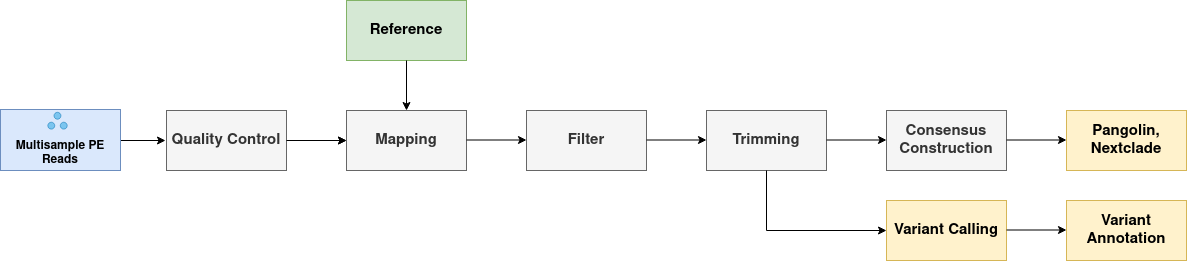

The diagram above was exported from draw.io. Its source (the exported page's mxGraphModel, read from the mxfile embedded in the PNG):
<mxGraphModel dx="1265" dy="1008" grid="1" gridSize="10" guides="1" tooltips="1" connect="1" arrows="1" fold="1" page="1" pageScale="1" pageWidth="1100" pageHeight="850" math="0" shadow="0">
  <root>
    <mxCell id="0" />
    <mxCell id="1" parent="0" />
    <mxCell id="sIELDWd1XTgpPedQn3_f-19" value="" style="edgeStyle=orthogonalEdgeStyle;rounded=0;orthogonalLoop=1;jettySize=auto;html=1;" edge="1" parent="1" source="aPWJwkesIRW13PtXpvFu-1" target="aPWJwkesIRW13PtXpvFu-2">
      <mxGeometry relative="1" as="geometry" />
    </mxCell>
    <mxCell id="aPWJwkesIRW13PtXpvFu-1" value="Quality Control" style="rounded=0;whiteSpace=wrap;html=1;fillColor=#f5f5f5;fontColor=#333333;strokeColor=#666666;fontStyle=1;fontSize=15;" parent="1" vertex="1">
      <mxGeometry x="206" y="180" width="120" height="60" as="geometry" />
    </mxCell>
    <mxCell id="aPWJwkesIRW13PtXpvFu-2" value="Mapping" style="rounded=0;whiteSpace=wrap;html=1;fillColor=#f5f5f5;fontColor=#333333;strokeColor=#666666;fontStyle=1;fontSize=15;" parent="1" vertex="1">
      <mxGeometry x="386" y="180" width="120" height="60" as="geometry" />
    </mxCell>
    <mxCell id="aPWJwkesIRW13PtXpvFu-3" value="Filter" style="rounded=0;whiteSpace=wrap;html=1;fillColor=#f5f5f5;fontColor=#333333;strokeColor=#666666;fontStyle=1;fontSize=15;" parent="1" vertex="1">
      <mxGeometry x="566" y="180" width="120" height="60" as="geometry" />
    </mxCell>
    <mxCell id="aPWJwkesIRW13PtXpvFu-4" value="Trimming" style="rounded=0;whiteSpace=wrap;html=1;fillColor=#f5f5f5;fontColor=#333333;strokeColor=#666666;fontStyle=1;fontSize=15;" parent="1" vertex="1">
      <mxGeometry x="746" y="180" width="120" height="60" as="geometry" />
    </mxCell>
    <mxCell id="aPWJwkesIRW13PtXpvFu-5" value="Consensus Construction" style="rounded=0;whiteSpace=wrap;html=1;fillColor=#f5f5f5;fontColor=#333333;strokeColor=#666666;fontStyle=1;fontSize=15;" parent="1" vertex="1">
      <mxGeometry x="926" y="180" width="120" height="60" as="geometry" />
    </mxCell>
    <mxCell id="aPWJwkesIRW13PtXpvFu-6" value="" style="endArrow=classic;html=1;rounded=0;fontSize=15;exitX=1;exitY=0.5;exitDx=0;exitDy=0;entryX=0;entryY=0.5;entryDx=0;entryDy=0;" parent="1" source="aPWJwkesIRW13PtXpvFu-1" target="aPWJwkesIRW13PtXpvFu-2" edge="1">
      <mxGeometry width="50" height="50" relative="1" as="geometry">
        <mxPoint x="476" y="530" as="sourcePoint" />
        <mxPoint x="526" y="480" as="targetPoint" />
      </mxGeometry>
    </mxCell>
    <mxCell id="aPWJwkesIRW13PtXpvFu-7" value="" style="endArrow=classic;html=1;rounded=0;fontSize=15;exitX=1;exitY=0.5;exitDx=0;exitDy=0;entryX=0;entryY=0.5;entryDx=0;entryDy=0;" parent="1" edge="1">
      <mxGeometry width="50" height="50" relative="1" as="geometry">
        <mxPoint x="506" y="209.5" as="sourcePoint" />
        <mxPoint x="566" y="209.5" as="targetPoint" />
      </mxGeometry>
    </mxCell>
    <mxCell id="aPWJwkesIRW13PtXpvFu-8" value="" style="endArrow=classic;html=1;rounded=0;fontSize=15;exitX=1;exitY=0.5;exitDx=0;exitDy=0;entryX=0;entryY=0.5;entryDx=0;entryDy=0;" parent="1" edge="1">
      <mxGeometry width="50" height="50" relative="1" as="geometry">
        <mxPoint x="686" y="209.5" as="sourcePoint" />
        <mxPoint x="746" y="209.5" as="targetPoint" />
      </mxGeometry>
    </mxCell>
    <mxCell id="aPWJwkesIRW13PtXpvFu-9" value="" style="endArrow=classic;html=1;rounded=0;fontSize=15;exitX=1;exitY=0.5;exitDx=0;exitDy=0;entryX=0;entryY=0.5;entryDx=0;entryDy=0;" parent="1" edge="1">
      <mxGeometry width="50" height="50" relative="1" as="geometry">
        <mxPoint x="866" y="209.5" as="sourcePoint" />
        <mxPoint x="926" y="209.5" as="targetPoint" />
      </mxGeometry>
    </mxCell>
    <mxCell id="aPWJwkesIRW13PtXpvFu-10" value="Variant Annotation" style="rounded=0;whiteSpace=wrap;html=1;fillColor=#fff2cc;strokeColor=#d6b656;fontStyle=1;fontSize=15;" parent="1" vertex="1">
      <mxGeometry x="1106" y="270" width="120" height="60" as="geometry" />
    </mxCell>
    <mxCell id="aPWJwkesIRW13PtXpvFu-11" value="Variant Calling" style="rounded=0;whiteSpace=wrap;html=1;fillColor=#fff2cc;strokeColor=#d6b656;fontStyle=1;fontSize=15;" parent="1" vertex="1">
      <mxGeometry x="926" y="270" width="120" height="60" as="geometry" />
    </mxCell>
    <mxCell id="aPWJwkesIRW13PtXpvFu-12" value="Pangolin, Nextclade" style="rounded=0;whiteSpace=wrap;html=1;fillColor=#fff2cc;strokeColor=#d6b656;fontStyle=1;fontSize=15;" parent="1" vertex="1">
      <mxGeometry x="1106" y="180" width="120" height="60" as="geometry" />
    </mxCell>
    <mxCell id="aPWJwkesIRW13PtXpvFu-13" value="" style="endArrow=classic;html=1;rounded=0;fontSize=15;exitX=1;exitY=0.5;exitDx=0;exitDy=0;entryX=0;entryY=0.5;entryDx=0;entryDy=0;" parent="1" edge="1">
      <mxGeometry width="50" height="50" relative="1" as="geometry">
        <mxPoint x="1046" y="209.5" as="sourcePoint" />
        <mxPoint x="1106" y="209.5" as="targetPoint" />
      </mxGeometry>
    </mxCell>
    <mxCell id="aPWJwkesIRW13PtXpvFu-14" value="" style="endArrow=classic;html=1;rounded=0;fontSize=15;exitX=1;exitY=0.5;exitDx=0;exitDy=0;entryX=0;entryY=0.5;entryDx=0;entryDy=0;" parent="1" edge="1">
      <mxGeometry width="50" height="50" relative="1" as="geometry">
        <mxPoint x="1046" y="299.5" as="sourcePoint" />
        <mxPoint x="1106" y="299.5" as="targetPoint" />
      </mxGeometry>
    </mxCell>
    <mxCell id="aPWJwkesIRW13PtXpvFu-15" value="" style="endArrow=classic;html=1;rounded=0;fontSize=15;exitX=0.5;exitY=1;exitDx=0;exitDy=0;entryX=0;entryY=0.5;entryDx=0;entryDy=0;" parent="1" source="aPWJwkesIRW13PtXpvFu-4" target="aPWJwkesIRW13PtXpvFu-11" edge="1">
      <mxGeometry width="50" height="50" relative="1" as="geometry">
        <mxPoint x="896" y="239.5" as="sourcePoint" />
        <mxPoint x="956" y="239.5" as="targetPoint" />
        <Array as="points">
          <mxPoint x="806" y="300" />
        </Array>
      </mxGeometry>
    </mxCell>
    <mxCell id="sIELDWd1XTgpPedQn3_f-1" value="Reference" style="rounded=0;whiteSpace=wrap;html=1;fillColor=#d5e8d4;strokeColor=#82b366;fontStyle=1;fontSize=15;" vertex="1" parent="1">
      <mxGeometry x="386" y="70" width="120" height="60" as="geometry" />
    </mxCell>
    <mxCell id="sIELDWd1XTgpPedQn3_f-2" value="" style="endArrow=classic;html=1;rounded=0;fontSize=15;exitX=0.5;exitY=1;exitDx=0;exitDy=0;entryX=0.5;entryY=0;entryDx=0;entryDy=0;" edge="1" parent="1" source="sIELDWd1XTgpPedQn3_f-1" target="aPWJwkesIRW13PtXpvFu-2">
      <mxGeometry width="50" height="50" relative="1" as="geometry">
        <mxPoint x="86" y="150" as="sourcePoint" />
        <mxPoint x="206" y="210" as="targetPoint" />
        <Array as="points" />
      </mxGeometry>
    </mxCell>
    <mxCell id="sIELDWd1XTgpPedQn3_f-20" value="" style="endArrow=classic;html=1;rounded=0;fontSize=15;entryX=0;entryY=0.5;entryDx=0;entryDy=0;" edge="1" parent="1">
      <mxGeometry width="50" height="50" relative="1" as="geometry">
        <mxPoint x="160" y="210" as="sourcePoint" />
        <mxPoint x="205" y="210" as="targetPoint" />
      </mxGeometry>
    </mxCell>
    <mxCell id="sIELDWd1XTgpPedQn3_f-21" value="&lt;div align=&quot;center&quot;&gt;&lt;b&gt;Multisample PE Reads&lt;/b&gt;&lt;br&gt;&lt;/div&gt;" style="rounded=0;whiteSpace=wrap;html=1;verticalAlign=bottom;fillColor=#dae8fc;strokeColor=#6c8ebf;" vertex="1" parent="1">
      <mxGeometry x="40" y="179" width="120" height="61" as="geometry" />
    </mxCell>
    <mxCell id="sIELDWd1XTgpPedQn3_f-22" value="" style="group;" vertex="1" connectable="0" parent="1">
      <mxGeometry x="86.5" y="180" width="27" height="27" as="geometry" />
    </mxCell>
    <mxCell id="sIELDWd1XTgpPedQn3_f-14" value="" style="ellipse;whiteSpace=wrap;html=1;aspect=fixed;opacity=50;fillColor=#1ba1e2;strokeColor=#006EAF;fontColor=#ffffff;" vertex="1" parent="sIELDWd1XTgpPedQn3_f-22">
      <mxGeometry x="7" y="1.8000000000000007" width="6.943750000000001" height="6.943750000000001" as="geometry" />
    </mxCell>
    <mxCell id="sIELDWd1XTgpPedQn3_f-15" value="" style="ellipse;whiteSpace=wrap;html=1;aspect=fixed;opacity=50;fillColor=#1ba1e2;strokeColor=#006EAF;fontColor=#ffffff;" vertex="1" parent="sIELDWd1XTgpPedQn3_f-22">
      <mxGeometry x="13.272727272727275" y="11.700000000000003" width="6.943750000000001" height="6.943750000000001" as="geometry" />
    </mxCell>
    <mxCell id="sIELDWd1XTgpPedQn3_f-16" value="" style="ellipse;whiteSpace=wrap;html=1;aspect=fixed;opacity=50;fillColor=#1ba1e2;strokeColor=#006EAF;fontColor=#ffffff;direction=south;" vertex="1" parent="sIELDWd1XTgpPedQn3_f-22">
      <mxGeometry x="0.8181818181818182" y="11.700000000000003" width="6.943750000000001" height="6.943750000000001" as="geometry" />
    </mxCell>
  </root>
</mxGraphModel>